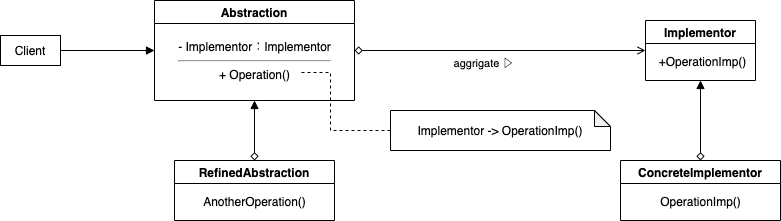

The diagram above was exported from draw.io. Its source (the exported page's mxGraphModel, read from the mxfile embedded in the PNG):
<mxGraphModel dx="738" dy="478" grid="1" gridSize="10" guides="1" tooltips="1" connect="1" arrows="1" fold="1" page="1" pageScale="1" pageWidth="827" pageHeight="1169" math="0" shadow="0">
  <root>
    <mxCell id="0" />
    <mxCell id="1" parent="0" />
    <mxCell id="20" style="edgeStyle=orthogonalEdgeStyle;rounded=0;orthogonalLoop=1;jettySize=auto;html=1;entryX=0;entryY=0.5;entryDx=0;entryDy=0;startArrow=none;startFill=0;endArrow=block;endFill=1;" edge="1" parent="1" source="2" target="4">
      <mxGeometry relative="1" as="geometry" />
    </mxCell>
    <mxCell id="2" value="Client" style="whiteSpace=wrap;html=1;" vertex="1" parent="1">
      <mxGeometry x="60" y="245" width="60" height="30" as="geometry" />
    </mxCell>
    <mxCell id="9" style="edgeStyle=orthogonalEdgeStyle;rounded=0;orthogonalLoop=1;jettySize=auto;html=1;entryX=0;entryY=0.5;entryDx=0;entryDy=0;startArrow=diamond;startFill=0;endArrow=open;endFill=0;" edge="1" parent="1" source="4" target="6">
      <mxGeometry relative="1" as="geometry" />
    </mxCell>
    <mxCell id="10" value="aggrigate ▷" style="edgeLabel;html=1;align=center;verticalAlign=middle;resizable=0;points=[];" vertex="1" connectable="0" parent="9">
      <mxGeometry x="-0.2877" relative="1" as="geometry">
        <mxPoint x="24" y="12" as="offset" />
      </mxGeometry>
    </mxCell>
    <mxCell id="4" value="Abstraction" style="swimlane;" vertex="1" parent="1">
      <mxGeometry x="214" y="210" width="200" height="100" as="geometry" />
    </mxCell>
    <mxCell id="5" value="- Implementor：Implementor&lt;br&gt;&lt;hr id=&quot;null&quot;&gt;+ Operation()" style="text;html=1;align=center;verticalAlign=middle;resizable=0;points=[];autosize=1;strokeColor=none;" vertex="1" parent="4">
      <mxGeometry x="15" y="35" width="170" height="50" as="geometry" />
    </mxCell>
    <mxCell id="6" value="Implementor" style="swimlane;" vertex="1" parent="1">
      <mxGeometry x="705" y="230" width="110" height="60" as="geometry" />
    </mxCell>
    <mxCell id="7" value="+OperationImp()" style="text;html=1;align=center;verticalAlign=middle;resizable=0;points=[];autosize=1;strokeColor=none;" vertex="1" parent="6">
      <mxGeometry x="7" y="31" width="100" height="20" as="geometry" />
    </mxCell>
    <mxCell id="13" style="edgeStyle=orthogonalEdgeStyle;rounded=0;orthogonalLoop=1;jettySize=auto;html=1;entryX=0.5;entryY=1;entryDx=0;entryDy=0;startArrow=diamond;startFill=0;endArrow=block;endFill=1;" edge="1" parent="1" source="11" target="6">
      <mxGeometry relative="1" as="geometry" />
    </mxCell>
    <mxCell id="11" value="ConcreteImplementor" style="swimlane;" vertex="1" parent="1">
      <mxGeometry x="680" y="370" width="160" height="60" as="geometry" />
    </mxCell>
    <mxCell id="12" value="OperationImp()" style="text;html=1;align=center;verticalAlign=middle;resizable=0;points=[];autosize=1;strokeColor=none;" vertex="1" parent="11">
      <mxGeometry x="30" y="31" width="100" height="20" as="geometry" />
    </mxCell>
    <mxCell id="16" style="edgeStyle=orthogonalEdgeStyle;rounded=0;orthogonalLoop=1;jettySize=auto;html=1;entryX=0.5;entryY=1;entryDx=0;entryDy=0;startArrow=diamond;startFill=0;endArrow=block;endFill=1;" edge="1" parent="1" source="14" target="4">
      <mxGeometry relative="1" as="geometry" />
    </mxCell>
    <mxCell id="14" value="RefinedAbstraction" style="swimlane;" vertex="1" parent="1">
      <mxGeometry x="234" y="370" width="160" height="60" as="geometry" />
    </mxCell>
    <mxCell id="15" value="AnotherOperation()" style="text;html=1;align=center;verticalAlign=middle;resizable=0;points=[];autosize=1;strokeColor=none;" vertex="1" parent="14">
      <mxGeometry x="20" y="31" width="120" height="20" as="geometry" />
    </mxCell>
    <mxCell id="19" style="edgeStyle=orthogonalEdgeStyle;rounded=0;orthogonalLoop=1;jettySize=auto;html=1;startArrow=none;startFill=0;endArrow=none;endFill=0;exitX=0;exitY=0.5;exitDx=0;exitDy=0;exitPerimeter=0;dashed=1;" edge="1" parent="1" source="17">
      <mxGeometry relative="1" as="geometry">
        <mxPoint x="360" y="282" as="targetPoint" />
        <Array as="points">
          <mxPoint x="390" y="340" />
          <mxPoint x="390" y="282" />
        </Array>
      </mxGeometry>
    </mxCell>
    <mxCell id="17" value="Implementor -&amp;gt; OperationImp()" style="shape=note;whiteSpace=wrap;html=1;backgroundOutline=1;darkOpacity=0.05;size=16;" vertex="1" parent="1">
      <mxGeometry x="450" y="320" width="220" height="40" as="geometry" />
    </mxCell>
  </root>
</mxGraphModel>